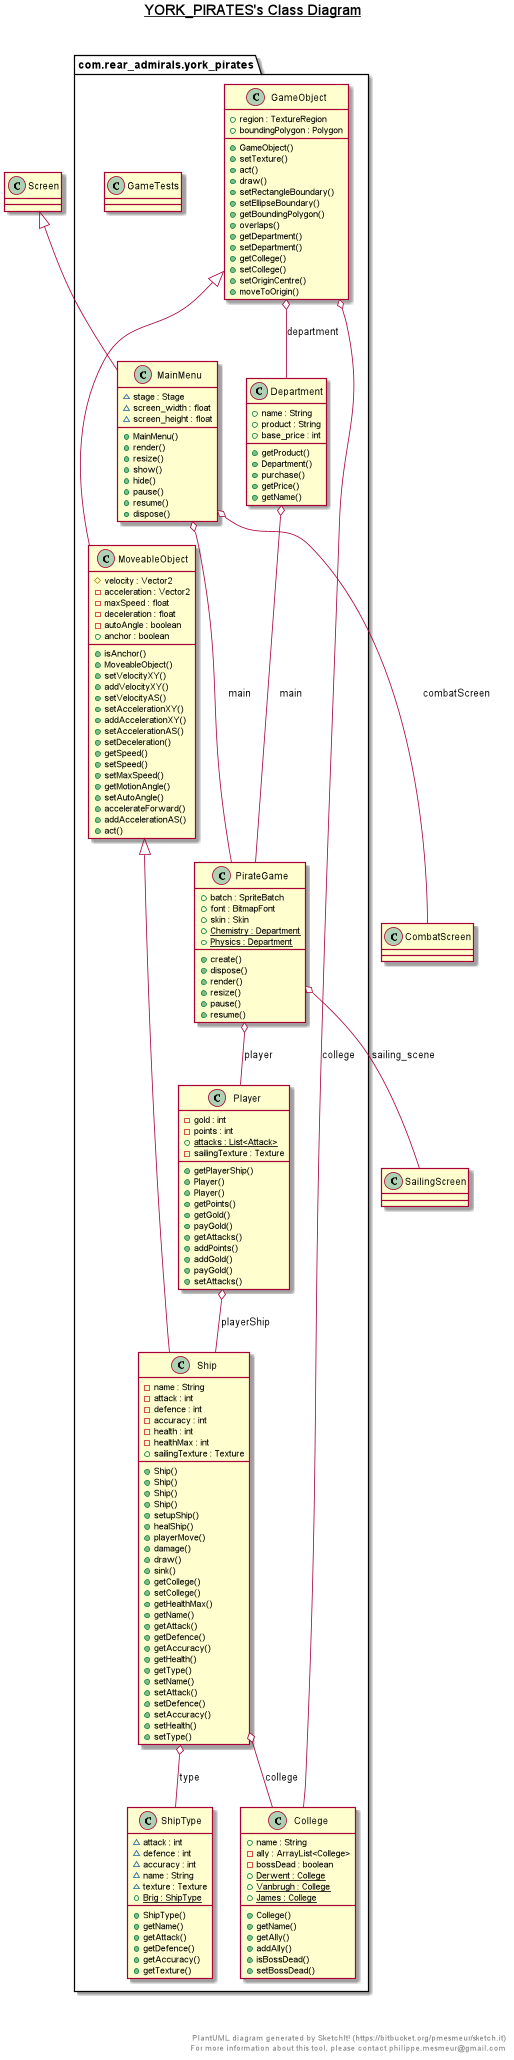

The diagram above was rendered by PlantUML. Its source (embedded in the PNG):
@startuml

title __YORK_PIRATES's Class Diagram__\n

  package com.rear_admirals.york_pirates {
    class College {
        + name : String
        - ally : ArrayList<College>
        - bossDead : boolean
        {static} + Derwent : College
        {static} + Vanbrugh : College
        {static} + James : College
        + College()
        + getName()
        + getAlly()
        + addAlly()
        + isBossDead()
        + setBossDead()
    }
  }
  

  package com.rear_admirals.york_pirates {
    class Department {
        + name : String
        + product : String
        + base_price : int
        + getProduct()
        + Department()
        + purchase()
        + getPrice()
        + getName()
    }
  }
  

  package com.rear_admirals.york_pirates {
    class GameObject {
        + region : TextureRegion
        + boundingPolygon : Polygon
        + GameObject()
        + setTexture()
        + act()
        + draw()
        + setRectangleBoundary()
        + setEllipseBoundary()
        + getBoundingPolygon()
        + overlaps()
        + getDepartment()
        + setDepartment()
        + getCollege()
        + setCollege()
        + setOriginCentre()
        + moveToOrigin()
    }
  }
  

  package com.rear_admirals.york_pirates {
    class GameTests {
    }
  }
  

  package com.rear_admirals.york_pirates {
    class MainMenu {
        ~ stage : Stage
        ~ screen_width : float
        ~ screen_height : float
        + MainMenu()
        + render()
        + resize()
        + show()
        + hide()
        + pause()
        + resume()
        + dispose()
    }
  }
  

  package com.rear_admirals.york_pirates {
    class MoveableObject {
        # velocity : Vector2
        - acceleration : Vector2
        - maxSpeed : float
        - deceleration : float
        - autoAngle : boolean
        + anchor : boolean
        + isAnchor()
        + MoveableObject()
        + setVelocityXY()
        + addVelocityXY()
        + setVelocityAS()
        + setAccelerationXY()
        + addAccelerationXY()
        + setAccelerationAS()
        + setDeceleration()
        + getSpeed()
        + setSpeed()
        + setMaxSpeed()
        + getMotionAngle()
        + setAutoAngle()
        + accelerateForward()
        + addAccelerationAS()
        + act()
    }
  }
  

  package com.rear_admirals.york_pirates {
    class PirateGame {
        + batch : SpriteBatch
        + font : BitmapFont
        + skin : Skin
        {static} + Chemistry : Department
        {static} + Physics : Department
        + create()
        + dispose()
        + render()
        + resize()
        + pause()
        + resume()
    }
  }
  

  package com.rear_admirals.york_pirates {
    class Player {
        - gold : int
        - points : int
        {static} + attacks : List<Attack>
        - sailingTexture : Texture
        + getPlayerShip()
        + Player()
        + Player()
        + getPoints()
        + getGold()
        + payGold()
        + getAttacks()
        + addPoints()
        + addGold()
        + payGold()
        + setAttacks()
    }
  }
  

  package com.rear_admirals.york_pirates {
    class Ship {
        - name : String
        - attack : int
        - defence : int
        - accuracy : int
        - health : int
        - healthMax : int
        + sailingTexture : Texture
        + Ship()
        + Ship()
        + Ship()
        + Ship()
        + setupShip()
        + healShip()
        + playerMove()
        + damage()
        + draw()
        + sink()
        + getCollege()
        + setCollege()
        + getHealthMax()
        + getName()
        + getAttack()
        + getDefence()
        + getAccuracy()
        + getHealth()
        + getType()
        + setName()
        + setAttack()
        + setDefence()
        + setAccuracy()
        + setHealth()
        + setType()
    }
  }
  

  package com.rear_admirals.york_pirates {
    class ShipType {
        ~ attack : int
        ~ defence : int
        ~ accuracy : int
        ~ name : String
        ~ texture : Texture
        {static} + Brig : ShipType
        + ShipType()
        + getName()
        + getAttack()
        + getDefence()
        + getAccuracy()
        + getTexture()
    }
  }
  

  Department o-- PirateGame : main
  GameObject o-- College : college
  GameObject o-- Department : department
  MainMenu -up-|> Screen
  MainMenu o-- PirateGame : main
  MainMenu o-- CombatScreen : combatScreen
  MoveableObject -up-|> GameObject
  PirateGame o-- Player : player
  PirateGame o-- SailingScreen : sailing_scene
  Player o-- Ship : playerShip
  Ship -up-|> MoveableObject
  Ship o-- ShipType : type
  Ship o-- College : college


right footer


PlantUML diagram generated by SketchIt! (https://bitbucket.org/pmesmeur/sketch.it)
For more information about this tool, please contact philippe.mesmeur@gmail.com
endfooter

@enduml